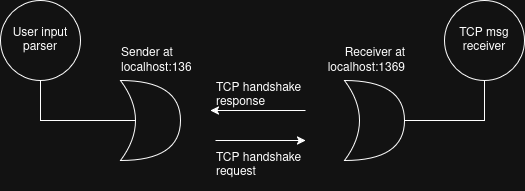

The diagram above was exported from draw.io. Its source (the exported page's mxGraphModel, read from the mxfile embedded in the PNG):
<mxGraphModel dx="1373" dy="760" grid="1" gridSize="10" guides="1" tooltips="1" connect="1" arrows="1" fold="1" page="1" pageScale="1" pageWidth="850" pageHeight="1100" math="0" shadow="0">
  <root>
    <mxCell id="0" />
    <mxCell id="1" parent="0" />
    <mxCell id="odSmMuvYMu1BZVprL4wr-1" parent="1" style="ellipse;whiteSpace=wrap;html=1;aspect=fixed;" value="User input parser" vertex="1">
      <mxGeometry height="80" width="80" x="120" y="160" as="geometry" />
    </mxCell>
    <mxCell id="odSmMuvYMu1BZVprL4wr-2" parent="1" style="shape=xor;whiteSpace=wrap;html=1;" value="" vertex="1">
      <mxGeometry height="80" width="60" x="240" y="240" as="geometry" />
    </mxCell>
    <mxCell id="odSmMuvYMu1BZVprL4wr-3" parent="1" style="shape=xor;whiteSpace=wrap;html=1;" value="" vertex="1">
      <mxGeometry height="80" width="60" x="464" y="240" as="geometry" />
    </mxCell>
    <mxCell id="odSmMuvYMu1BZVprL4wr-4" edge="1" parent="1" source="odSmMuvYMu1BZVprL4wr-3" style="endArrow=none;html=1;rounded=0;entryX=0.5;entryY=1;entryDx=0;entryDy=0;exitX=1;exitY=0.5;exitDx=0;exitDy=0;exitPerimeter=0;" target="odSmMuvYMu1BZVprL4wr-5" value="">
      <mxGeometry height="50" relative="1" width="50" as="geometry">
        <Array as="points">
          <mxPoint x="604" y="280" />
        </Array>
        <mxPoint x="444" y="420" as="sourcePoint" />
        <mxPoint x="494" y="370" as="targetPoint" />
      </mxGeometry>
    </mxCell>
    <mxCell id="odSmMuvYMu1BZVprL4wr-5" parent="1" style="ellipse;whiteSpace=wrap;html=1;aspect=fixed;" value="&lt;div&gt;TCP msg&lt;/div&gt;&lt;div&gt;receiver&lt;/div&gt;" vertex="1">
      <mxGeometry height="80" width="80" x="564" y="160" as="geometry" />
    </mxCell>
    <mxCell id="odSmMuvYMu1BZVprL4wr-6" edge="1" parent="1" source="odSmMuvYMu1BZVprL4wr-2" style="endArrow=none;html=1;rounded=0;entryX=0.5;entryY=1;entryDx=0;entryDy=0;exitX=0.25;exitY=0.5;exitDx=0;exitDy=0;exitPerimeter=0;" target="odSmMuvYMu1BZVprL4wr-1" value="">
      <mxGeometry height="50" relative="1" width="50" as="geometry">
        <Array as="points">
          <mxPoint x="160" y="280" />
        </Array>
        <mxPoint x="510" y="320" as="sourcePoint" />
        <mxPoint x="590" y="280" as="targetPoint" />
      </mxGeometry>
    </mxCell>
    <mxCell id="odSmMuvYMu1BZVprL4wr-7" parent="1" style="text;strokeColor=none;fillColor=none;align=left;verticalAlign=middle;spacingLeft=4;spacingRight=4;overflow=hidden;points=[[0,0.5],[1,0.5]];portConstraint=eastwest;rotatable=0;whiteSpace=wrap;html=1;" value="Sender at localhost:1369" vertex="1">
      <mxGeometry height="30" width="80" x="235" y="204" as="geometry" />
    </mxCell>
    <mxCell id="odSmMuvYMu1BZVprL4wr-8" parent="1" style="text;strokeColor=none;fillColor=none;align=right;verticalAlign=middle;spacingLeft=4;spacingRight=4;overflow=hidden;points=[[0,0.5],[1,0.5]];portConstraint=eastwest;rotatable=0;whiteSpace=wrap;html=1;" value="&lt;div align=&quot;right&quot;&gt;Receiver at localhost:1369&lt;/div&gt;" vertex="1">
      <mxGeometry height="30" width="91" x="440" y="204" as="geometry" />
    </mxCell>
    <mxCell id="PW-pNXpWE22MjT0i0G_D-1" edge="1" parent="1" style="endArrow=classic;html=1;rounded=0;" value="">
      <mxGeometry height="50" relative="1" width="50" as="geometry">
        <mxPoint x="335" y="300" as="sourcePoint" />
        <mxPoint x="425" y="300" as="targetPoint" />
      </mxGeometry>
    </mxCell>
    <mxCell id="PW-pNXpWE22MjT0i0G_D-2" edge="1" parent="1" style="endArrow=classic;html=1;rounded=0;" value="">
      <mxGeometry height="50" relative="1" width="50" as="geometry">
        <mxPoint x="425" y="270" as="sourcePoint" />
        <mxPoint x="330" y="270" as="targetPoint" />
      </mxGeometry>
    </mxCell>
    <mxCell id="PW-pNXpWE22MjT0i0G_D-3" parent="1" style="text;strokeColor=none;fillColor=none;align=left;verticalAlign=middle;spacingLeft=4;spacingRight=4;overflow=hidden;points=[[0,0.5],[1,0.5]];portConstraint=eastwest;rotatable=0;whiteSpace=wrap;html=1;" value="&lt;div&gt;TCP handshake&lt;/div&gt;&lt;div&gt;request&lt;/div&gt;" vertex="1">
      <mxGeometry height="50" width="100" x="330" y="300" as="geometry" />
    </mxCell>
    <mxCell id="PW-pNXpWE22MjT0i0G_D-4" parent="1" style="text;strokeColor=none;fillColor=none;align=left;verticalAlign=middle;spacingLeft=4;spacingRight=4;overflow=hidden;points=[[0,0.5],[1,0.5]];portConstraint=eastwest;rotatable=0;whiteSpace=wrap;html=1;" value="&lt;div&gt;TCP handshake&lt;/div&gt;&lt;div&gt;response&lt;/div&gt;" vertex="1">
      <mxGeometry height="50" width="100" x="330" y="230" as="geometry" />
    </mxCell>
  </root>
</mxGraphModel>